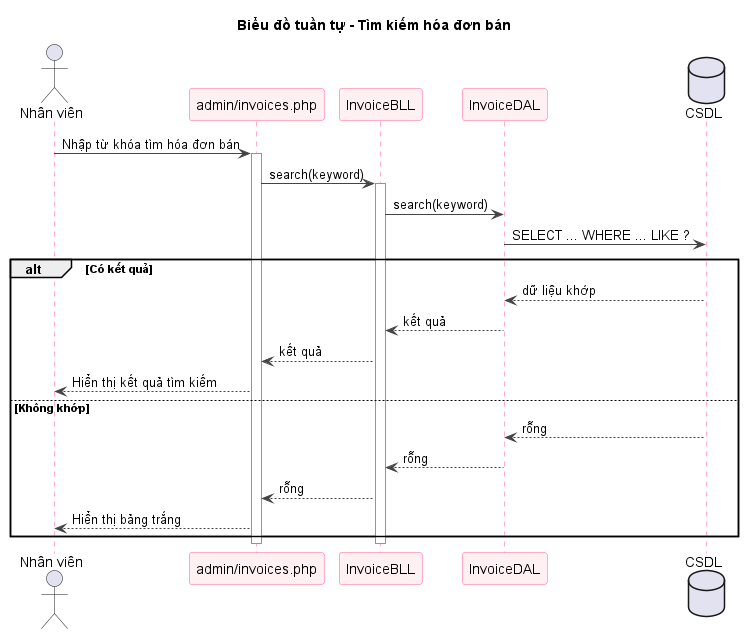

The diagram above was rendered by PlantUML. Its source (embedded in the PNG):
@startuml sq-59-search-hoadonban
title Biểu đồ tuần tự - Tìm kiếm hóa đơn bán
skinparam shadowing false
skinparam sequence {
  ArrowColor #444444
  LifeLineBorderColor #FF5E8E
  ParticipantBorderColor #FF5E8E
  ParticipantBackgroundColor #FFF0F3
}
actor "Nhân viên" as U
participant "admin/invoices.php" as V
participant "InvoiceBLL" as B
participant "InvoiceDAL" as D
database "CSDL" as DB
U -> V : Nhập từ khóa tìm hóa đơn bán
activate V
V -> B : search(keyword)
activate B
B -> D : search(keyword)
D -> DB : SELECT ... WHERE ... LIKE ?
alt Có kết quả
  DB --> D : dữ liệu khớp
  D --> B : kết quả
  B --> V : kết quả
  V --> U : Hiển thị kết quả tìm kiếm
else Không khớp
  DB --> D : rỗng
  D --> B : rỗng
  B --> V : rỗng
  V --> U : Hiển thị bảng trắng
end
deactivate B
deactivate V

@enduml